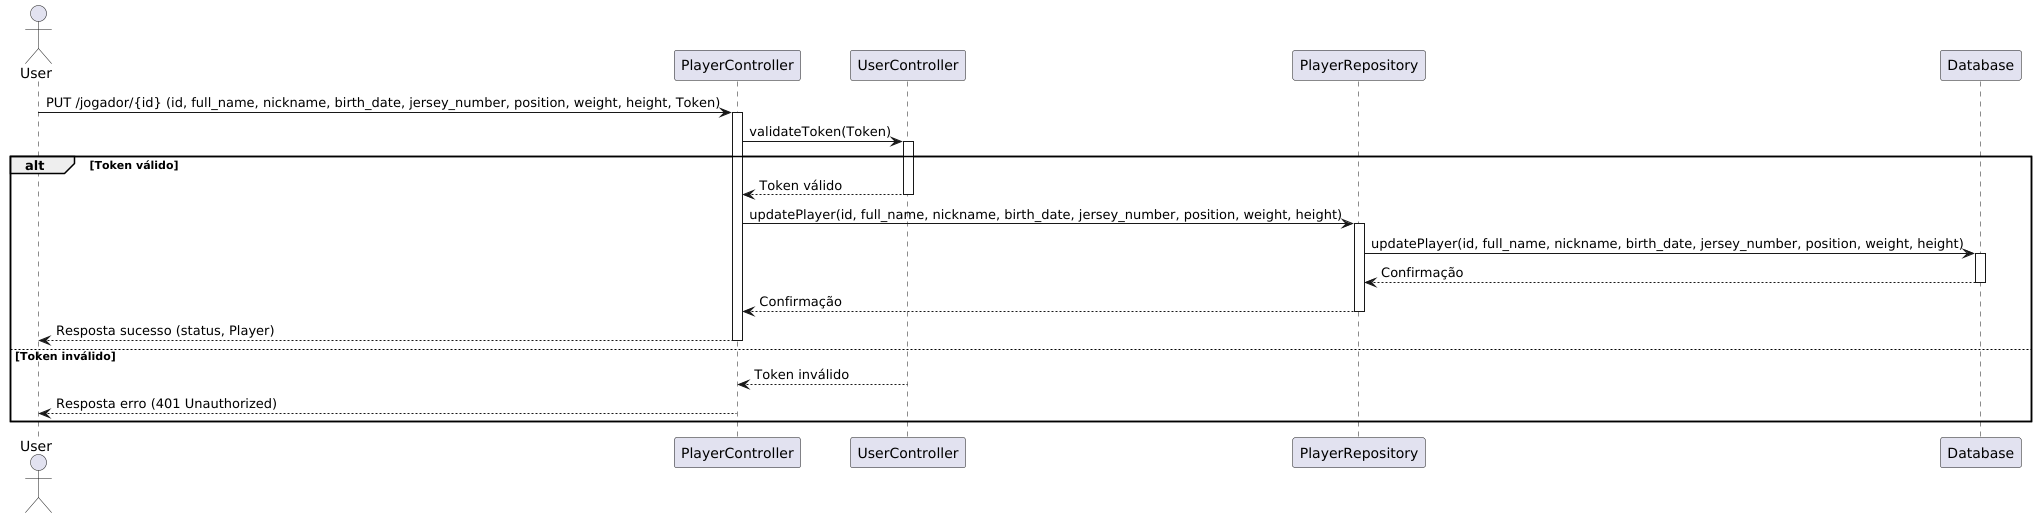

The diagram above was rendered by PlantUML. Its source (embedded in the PNG):
@startuml
actor User
participant PlayerController
participant UserController
participant PlayerRepository
participant Database

User -> PlayerController: PUT /jogador/{id} (id, full_name, nickname, birth_date, jersey_number, position, weight, height, Token)
activate PlayerController

PlayerController -> UserController: validateToken(Token)
activate UserController

alt Token válido
    UserController --> PlayerController: Token válido
    deactivate UserController

    PlayerController -> PlayerRepository: updatePlayer(id, full_name, nickname, birth_date, jersey_number, position, weight, height)
    activate PlayerRepository

    PlayerRepository -> Database: updatePlayer(id, full_name, nickname, birth_date, jersey_number, position, weight, height)
    activate Database

    Database --> PlayerRepository: Confirmação
    deactivate Database

    PlayerRepository --> PlayerController: Confirmação
    deactivate PlayerRepository

    PlayerController --> User: Resposta sucesso (status, Player)
    deactivate PlayerController
else Token inválido
    UserController --> PlayerController: Token inválido
        deactivate UserController

        PlayerController --> User: Resposta erro (401 Unauthorized)
        deactivate PlayerController
    end
@enduml